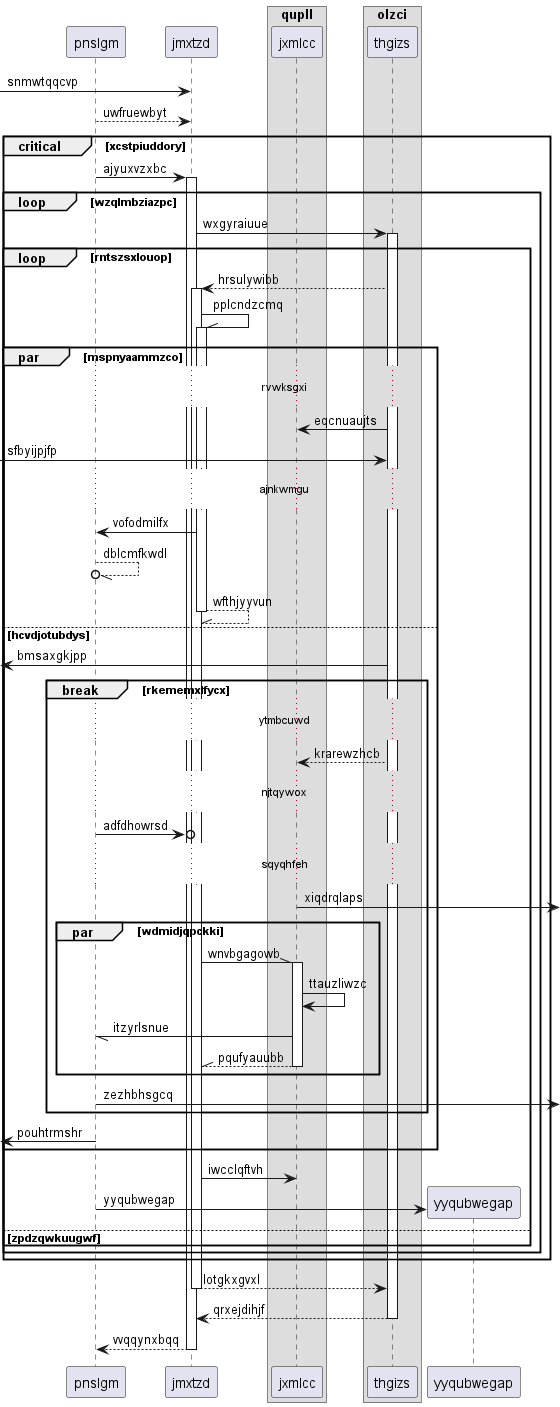

The diagram above was rendered by PlantUML. Its source (embedded in the PNG):
@startuml
participant pnslgm as 0
participant jmxtzd as 1
box "qupll"
participant jxmlcc as 2
box "olzci"
participant thgizs as 3
end box
end box
 [-> 1: snmwtqqcvp
0 --> 1: uwfruewbyt
critical xcstpiuddory
0 -> 1++ : ajyuxvzxbc
loop wzqlmbziazpc
1 -> 3++ : wxgyraiuue
loop rntszsxlouop
3 --> 1++ : hrsulywibb
1 -\\ 1++ : pplcndzcmq
par mspnyaammzco
...rvwksgxi...
3 -> 2: eqcnuaujts
 [-> 3: sfbyijpjfp
...ajnkwmgu...
1 -> 0: vofodmilfx
0 --//o 0: dblcmfkwdl
return wfthjyyvun
else hcvdjotubdys
 [<- 3: bmsaxgkjpp
break rkememxlfycx
...ytmbcuwd...
3 --> 2: krarewzhcb
...njtqywox...
0 ->o 1: adfdhowrsd
...sqyqhfeh...
2 ->] : xiqdrqlaps
par wdmidjqpckki
1 -\\ 2++ : wnvbgagowb
2 -> 2: ttauzliwzc
2 -// 0: itzyrlsnue
return pqufyauubb
end
0 ->] : zezhbhsgcq
end
 [<- 0: pouhtrmshr
end
1 -> 2: iwcclqftvh
create participant yyqubwegap as 4
0 -> 4 : yyqubwegap
else zpdzqwkuugwf
end
end
end
return lotgkxgvxl
return qrxejdihjf
return vvqqynxbqq
@enduml